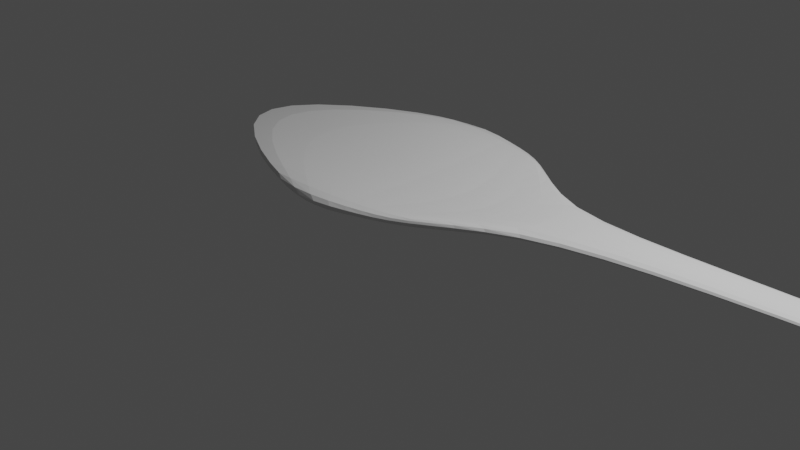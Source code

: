 # Source: step_2_1.blend  (saved by Blender 2.81.16; exported with 4.5.12 LTS)
import bpy
from mathutils import Matrix  # noqa: F401  (used for matrix-valued properties, if any)

bpy.ops.wm.read_factory_settings(use_empty=True)
scene = bpy.context.scene
scene.name = 'Scene'

# ---- collections
col_collection = bpy.data.collections.new('Collection'); scene.collection.children.link(col_collection)

# ---- materials (node trees are filled in below, after node groups)
mat_material = bpy.data.materials.new('Material')
mat_material.alpha_threshold = 0.0
mat_material.use_transparent_shadow = False
mat_material.line_color = (0.0, 0.0, 0.0, 1.0)

# ---- material node trees
mat_material.use_nodes = True; mat_material.node_tree.nodes.clear()
_N = mat_material.node_tree.nodes; _L = mat_material.node_tree.links
n0 = _N.new('ShaderNodeOutputMaterial'); n0.name = 'Material Output'; n0.location = (300, 300)
n1 = _N.new('ShaderNodeBsdfPrincipled'); n1.name = 'Principled BSDF'; n1.location = (10, 300)
n1.distribution = 'GGX'
n1.subsurface_method = 'BURLEY'
n1.inputs[2].default_value = 0.4
n1.inputs[3].default_value = 1.45
n1.inputs[27].default_value = (0.0, 0.0, 0.0, 1.0)
n1.inputs[28].default_value = 1.0
_L.new(n1.outputs[0], n0.inputs[0])
n0.is_active_output = True

# ---- world
world_world = bpy.data.worlds.new('World'); scene.world = world_world
world_world.use_nodes = True; world_world.node_tree.nodes.clear()
_N = world_world.node_tree.nodes; _L = world_world.node_tree.links
n0 = _N.new('ShaderNodeOutputWorld'); n0.name = 'World Output'; n0.location = (300, 300)
n1 = _N.new('ShaderNodeBackground'); n1.name = 'Background'; n1.location = (10, 300)
n1.inputs[0].default_value = (0.05088, 0.05088, 0.05088, 1.0)
_L.new(n1.outputs[0], n0.inputs[0])
n0.is_active_output = True
world_world.color = (0.05088, 0.05088, 0.05088)
world_world.use_sun_shadow = False
world_world.sun_shadow_jitter_overblur = 0.0

# ---- cameras
cam_camera = bpy.data.cameras.new('Camera')
cam_camera.clip_end = 100.0
cam_camera.ortho_scale = 7.314

# ---- lights
light_light = bpy.data.lights.new('Light', 'POINT')
light_light.transmission_factor = 0.0
light_light.energy = 1000.0
light_light.shadow_soft_size = 0.1
light_light.shadow_maximum_resolution = 0.006
light_light.use_absolute_resolution = True

# ---- meshes
me_cube = bpy.data.meshes.new('Cube')
me_cube.from_pydata([(1.0, 1.0, -0.855), (1.0, 1.0, -1.0), (1.0, -1.0, -0.855), (1.0, -1.0, -1.0), (-3.712, -0.6004, -0.855), (-3.712, -0.6004, -1.0), (-0.1781, 1.375, -1.036), (-0.1781, -1.355, -0.8188), (-0.1781, -1.355, -1.036), (-0.1781, 1.375, -0.8188), (1.833, 0.3078, -0.855), (1.833, -0.3588, -0.855), (1.833, -0.3588, -1.0), (1.833, 0.3078, -1.0), (-0.1781, 0.4646, -1.471), (-0.1781, -0.4454, -1.471), (-3.336, 0.395, -0.7694), (-3.336, -0.515, -0.7694), (3.534, 0.1813, -0.7727), (3.534, -0.2277, -0.7727), (3.534, -0.2277, -0.8616), (3.534, 0.1813, -0.8616), (6.054, 0.0594, -0.658), (6.054, -0.2463, -0.658), (6.054, -0.2463, -0.7245), (6.054, 0.0594, -0.7245), (8.162, 0.2535, -0.7378), (8.162, -0.3128, -0.7378), (8.162, -0.3128, -0.8609), (8.162, 0.2535, -0.8609), (10.74, 0.2792, -0.7845), (10.74, -0.2871, -0.7845), (10.74, -0.2871, -0.9077), (10.74, 0.2792, -0.9077), (0.5101, -1.148, -1.015), (0.5101, 1.156, -0.8399), (0.5101, 1.156, -1.015), (0.5101, -1.148, -0.8399), (0.9969, 0.373, -1.021), (0.9969, -0.3948, -1.021), (0.9969, 0.373, -1.093), (0.9969, -0.3948, -1.093), (-3.712, -0.6004, -0.855), (-3.712, -0.6004, -1.0)], [], [(41, 12, 3, 34), (12, 11, 2, 3), (36, 35, 0, 1), (34, 37, 7, 8), (39, 17, 7, 37), (35, 9, 16, 38), (38, 16, 17, 39), (9, 6, 14, 16), (8, 7, 17, 15), (1, 0, 10, 13), (12, 13, 21, 20), (36, 1, 13, 40), (40, 13, 12, 41), (21, 18, 22, 25), (10, 11, 19, 18), (13, 10, 18, 21), (11, 12, 20, 19), (23, 24, 28, 27), (18, 19, 23, 22), (19, 20, 24, 23), (20, 21, 25, 24), (29, 26, 30, 33), (24, 25, 29, 28), (25, 22, 26, 29), (22, 23, 27, 26), (33, 30, 31, 32), (26, 27, 31, 30), (27, 28, 32, 31), (28, 29, 33, 32), (22, 25, 24, 23), (14, 40, 41, 15), (6, 36, 40, 14), (10, 38, 39, 11), (0, 35, 38, 10), (11, 39, 37, 2), (3, 2, 37, 34), (6, 9, 35, 36), (15, 41, 34, 8), (4, 5, 43, 42), (15, 17, 16, 14)])
_uv = me_cube.uv_layers.new(name='UVMap')
_uv.uv.foreach_set('vector', [0.349, 0.6667, 0.375, 0.6667, 0.375, 0.75, 0.349, 0.75, 0.375, 0.6667, 0.625, 0.6667, 0.625, 0.75, 0.375, 0.75, 0.375, 0.474, 0.625, 0.474, 0.625, 0.5, 0.375, 0.5, 0.375, 0.776, 0.625, 0.776, 0.625, 0.8125, 0.375, 0.8125, 0.651, 0.6667, 0.6875, 0.6667, 0.6875, 0.75, 0.651, 0.75, 0.651, 0.5, 0.6875, 0.5, 0.6875, 0.5833, 0.651, 0.5833, 0.651, 0.5833, 0.6875, 0.5833, 0.6875, 0.6667, 0.651, 0.6667, 0.6875, 0.5, 0.3125, 0.5, 0.3125, 0.5833, 0.6875, 0.5833, 0.375, 0.8125, 0.625, 0.8125, 0.6875, 0.6667, 0.3125, 0.6667, 0.375, 0.5, 0.625, 0.5, 0.625, 0.5833, 0.375, 0.5833, 0.375, 0.6667, 0.375, 0.5833, 0.375, 0.5833, 0.375, 0.6667, 0.349, 0.5, 0.375, 0.5, 0.375, 0.5833, 0.349, 0.5833, 0.349, 0.5833, 0.375, 0.5833, 0.375, 0.6667, 0.349, 0.6667, 0.375, 0.5833, 0.625, 0.5833, 0.625, 0.5833, 0.375, 0.5833, 0.625, 0.5833, 0.625, 0.6667, 0.625, 0.6667, 0.625, 0.5833, 0.375, 0.5833, 0.625, 0.5833, 0.625, 0.5833, 0.375, 0.5833, 0.625, 0.6667, 0.375, 0.6667, 0.375, 0.6667, 0.625, 0.6667, 0.625, 0.6667, 0.375, 0.6667, 0.375, 0.6667, 0.625, 0.6667, 0.625, 0.5833, 0.625, 0.6667, 0.625, 0.6667, 0.625, 0.5833, 0.625, 0.6667, 0.375, 0.6667, 0.375, 0.6667, 0.625, 0.6667, 0.375, 0.6667, 0.375, 0.5833, 0.375, 0.5833, 0.375, 0.6667, 0.375, 0.5833, 0.625, 0.5833, 0.625, 0.5833, 0.375, 0.5833, 0.375, 0.6667, 0.375, 0.5833, 0.375, 0.5833, 0.375, 0.6667, 0.375, 0.5833, 0.625, 0.5833, 0.625, 0.5833, 0.375, 0.5833, 0.625, 0.5833, 0.625, 0.6667, 0.625, 0.6667, 0.625, 0.5833, 0.375, 0.5833, 0.625, 0.5833, 0.625, 0.6667, 0.375, 0.6667, 0.625, 0.5833, 0.625, 0.6667, 0.625, 0.6667, 0.625, 0.5833, 0.625, 0.6667, 0.375, 0.6667, 0.375, 0.6667, 0.625, 0.6667, 0.375, 0.6667, 0.375, 0.5833, 0.375, 0.5833, 0.375, 0.6667, 0.0, 0.0, 0.0, 0.0, 0.0, 0.0, 0.0, 0.0, 0.3125, 0.5833, 0.349, 0.5833, 0.349, 0.6667, 0.3125, 0.6667, 0.3125, 0.5, 0.349, 0.5, 0.349, 0.5833, 0.3125, 0.5833, 0.625, 0.5833, 0.651, 0.5833, 0.651, 0.6667, 0.625, 0.6667, 0.625, 0.5, 0.651, 0.5, 0.651, 0.5833, 0.625, 0.5833, 0.625, 0.6667, 0.651, 0.6667, 0.651, 0.75, 0.625, 0.75, 0.375, 0.75, 0.625, 0.75, 0.625, 0.776, 0.375, 0.776, 0.375, 0.4375, 0.625, 0.4375, 0.625, 0.474, 0.375, 0.474, 0.3125, 0.6667, 0.349, 0.6667, 0.349, 0.75, 0.3125, 0.75, 0.0, 0.0, 0.0, 0.0, 0.0, 0.0, 0.0, 0.0, 0.3125, 0.6667, 0.6875, 0.6667, 0.6875, 0.5833, 0.3125, 0.5833])
me_cube.materials.append(mat_material)
me_cube.use_remesh_preserve_volume = False
me_cube.use_remesh_preserve_attributes = False
me_cube.use_mirror_vertex_groups = False
me_cube.update()

# ---- objects
ob_cube = bpy.data.objects.new('Cube', me_cube)
ob_light = bpy.data.objects.new('Light', light_light)
ob_camera = bpy.data.objects.new('Camera', cam_camera)

# ---- transforms, parenting, visibility, modifiers, constraints
ob_cube.location = (0.0, 0.0, 1.569)
ob_cube.lock_rotations_4d = False
ob_cube.empty_display_type = 'ARROWS'
ob_cube.lineart.crease_threshold = 0.0
_m = ob_cube.modifiers.new('Subdivision', 'SUBSURF')
_m.uv_smooth = 'PRESERVE_CORNERS'
_m.levels = 2
_m.show_only_control_edges = False
ob_light.location = (4.076, 1.005, 5.904)
ob_light.rotation_euler = (0.6503, 0.05522, 1.866)
ob_light.lock_rotations_4d = False
ob_light.empty_display_type = 'ARROWS'
ob_light.color = (0.0, 0.0, 0.0, 0.0)
ob_light.lineart.crease_threshold = 0.0
ob_camera.location = (7.359, -6.926, 4.958)
ob_camera.rotation_euler = (1.109, 0.0, 0.8149)
ob_camera.lock_rotations_4d = False
ob_camera.empty_display_type = 'ARROWS'
ob_camera.color = (0.0, 0.0, 0.0, 0.0)
ob_camera.display_type = 'WIRE'
ob_camera.lineart.crease_threshold = 0.0

# ---- collection membership
col_collection.objects.link(ob_cube)
col_collection.objects.link(ob_light)
col_collection.objects.link(ob_camera)

# ---- scene / render settings (as saved in the file)
scene.camera = ob_camera
scene.frame_start = 1; scene.frame_end = 250; scene.frame_set(1)
scene.render.engine = 'BLENDER_EEVEE_NEXT'
scene.cycles.use_denoising = False
scene.cycles.samples = 128
scene.cycles.sampling_pattern = 'TABULATED_SOBOL'
scene.cycles.use_adaptive_sampling = False
scene.cycles.use_light_tree = False
scene.view_settings.view_transform = 'Filmic'
bpy.context.view_layer.update()
